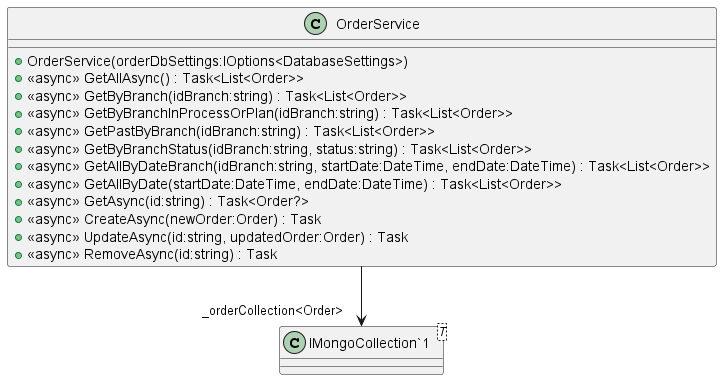

The diagram above was rendered by PlantUML. Its source (embedded in the PNG):
@startuml
class OrderService {
    + OrderService(orderDbSettings:IOptions<DatabaseSettings>)
    + <<async>> GetAllAsync() : Task<List<Order>>
    + <<async>> GetByBranch(idBranch:string) : Task<List<Order>>
    + <<async>> GetByBranchInProcessOrPlan(idBranch:string) : Task<List<Order>>
    + <<async>> GetPastByBranch(idBranch:string) : Task<List<Order>>
    + <<async>> GetByBranchStatus(idBranch:string, status:string) : Task<List<Order>>
    + <<async>> GetAllByDateBranch(idBranch:string, startDate:DateTime, endDate:DateTime) : Task<List<Order>>
    + <<async>> GetAllByDate(startDate:DateTime, endDate:DateTime) : Task<List<Order>>
    + <<async>> GetAsync(id:string) : Task<Order?>
    + <<async>> CreateAsync(newOrder:Order) : Task
    + <<async>> UpdateAsync(id:string, updatedOrder:Order) : Task
    + <<async>> RemoveAsync(id:string) : Task
}
class "IMongoCollection`1"<T> {
}
OrderService --> "_orderCollection<Order>" "IMongoCollection`1"
@enduml